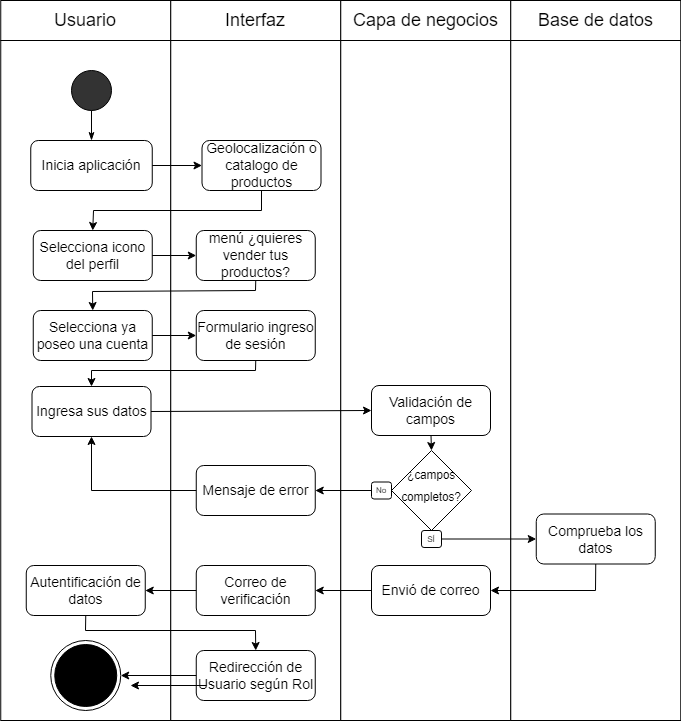

The diagram above was exported from draw.io. Its source (the exported page's mxGraphModel, read from the mxfile embedded in the PNG):
<mxGraphModel dx="1073" dy="621" grid="1" gridSize="10" guides="1" tooltips="1" connect="1" arrows="1" fold="1" page="1" pageScale="1" pageWidth="1100" pageHeight="850" math="0" shadow="0">
  <root>
    <mxCell id="0" />
    <mxCell id="1" parent="0" />
    <mxCell id="66_WrxqZKzrRHVOx23YV-1" value="" style="group" parent="1" vertex="1" connectable="0">
      <mxGeometry x="79.25" y="40" width="680" height="40" as="geometry" />
    </mxCell>
    <mxCell id="66_WrxqZKzrRHVOx23YV-2" value="" style="group" parent="66_WrxqZKzrRHVOx23YV-1" vertex="1" connectable="0">
      <mxGeometry width="170" height="40" as="geometry" />
    </mxCell>
    <mxCell id="66_WrxqZKzrRHVOx23YV-3" value="" style="rounded=0;whiteSpace=wrap;html=1;fontSize=14;fillColor=#FFFFFF;" parent="66_WrxqZKzrRHVOx23YV-2" vertex="1">
      <mxGeometry width="170" height="40" as="geometry" />
    </mxCell>
    <mxCell id="66_WrxqZKzrRHVOx23YV-4" value="&lt;font style=&quot;font-size: 18px;&quot;&gt;Usuario&lt;/font&gt;" style="text;html=1;strokeColor=none;fillColor=none;align=center;verticalAlign=middle;whiteSpace=wrap;rounded=0;" parent="66_WrxqZKzrRHVOx23YV-2" vertex="1">
      <mxGeometry x="55" y="5" width="60" height="30" as="geometry" />
    </mxCell>
    <mxCell id="66_WrxqZKzrRHVOx23YV-5" value="" style="group" parent="66_WrxqZKzrRHVOx23YV-1" vertex="1" connectable="0">
      <mxGeometry x="170" width="170" height="40" as="geometry" />
    </mxCell>
    <mxCell id="66_WrxqZKzrRHVOx23YV-6" value="" style="rounded=0;whiteSpace=wrap;html=1;fontSize=14;fillColor=#FFFFFF;" parent="66_WrxqZKzrRHVOx23YV-5" vertex="1">
      <mxGeometry width="170" height="40" as="geometry" />
    </mxCell>
    <mxCell id="66_WrxqZKzrRHVOx23YV-7" value="&lt;span style=&quot;font-size: 18px;&quot;&gt;Interfaz&lt;/span&gt;" style="text;html=1;strokeColor=none;fillColor=none;align=center;verticalAlign=middle;whiteSpace=wrap;rounded=0;" parent="66_WrxqZKzrRHVOx23YV-5" vertex="1">
      <mxGeometry x="55" y="5" width="60" height="30" as="geometry" />
    </mxCell>
    <mxCell id="66_WrxqZKzrRHVOx23YV-8" value="" style="group" parent="66_WrxqZKzrRHVOx23YV-1" vertex="1" connectable="0">
      <mxGeometry x="340" width="170" height="40" as="geometry" />
    </mxCell>
    <mxCell id="66_WrxqZKzrRHVOx23YV-9" value="" style="rounded=0;whiteSpace=wrap;html=1;fontSize=14;fillColor=#FFFFFF;" parent="66_WrxqZKzrRHVOx23YV-8" vertex="1">
      <mxGeometry width="170" height="40" as="geometry" />
    </mxCell>
    <mxCell id="66_WrxqZKzrRHVOx23YV-10" value="&lt;span style=&quot;font-size: 18px;&quot;&gt;Capa de negocios&lt;/span&gt;" style="text;html=1;strokeColor=none;fillColor=none;align=center;verticalAlign=middle;whiteSpace=wrap;rounded=0;" parent="66_WrxqZKzrRHVOx23YV-8" vertex="1">
      <mxGeometry x="7.5" y="5" width="155" height="30" as="geometry" />
    </mxCell>
    <mxCell id="66_WrxqZKzrRHVOx23YV-11" value="" style="group" parent="66_WrxqZKzrRHVOx23YV-1" vertex="1" connectable="0">
      <mxGeometry x="510" width="170" height="40" as="geometry" />
    </mxCell>
    <mxCell id="66_WrxqZKzrRHVOx23YV-12" value="" style="rounded=0;whiteSpace=wrap;html=1;fontSize=14;fillColor=#FFFFFF;" parent="66_WrxqZKzrRHVOx23YV-11" vertex="1">
      <mxGeometry width="170" height="40" as="geometry" />
    </mxCell>
    <mxCell id="66_WrxqZKzrRHVOx23YV-13" value="&lt;span style=&quot;font-size: 18px;&quot;&gt;Base de datos&lt;/span&gt;" style="text;html=1;strokeColor=none;fillColor=none;align=center;verticalAlign=middle;whiteSpace=wrap;rounded=0;" parent="66_WrxqZKzrRHVOx23YV-11" vertex="1">
      <mxGeometry x="7.5" y="5" width="155" height="30" as="geometry" />
    </mxCell>
    <mxCell id="66_WrxqZKzrRHVOx23YV-14" value="" style="rounded=0;whiteSpace=wrap;html=1;" parent="1" vertex="1">
      <mxGeometry x="79.25" y="80" width="170" height="680" as="geometry" />
    </mxCell>
    <mxCell id="66_WrxqZKzrRHVOx23YV-15" value="" style="rounded=0;whiteSpace=wrap;html=1;" parent="1" vertex="1">
      <mxGeometry x="249.25" y="80" width="170" height="680" as="geometry" />
    </mxCell>
    <mxCell id="66_WrxqZKzrRHVOx23YV-16" value="" style="rounded=0;whiteSpace=wrap;html=1;" parent="1" vertex="1">
      <mxGeometry x="419.25" y="80" width="170" height="680" as="geometry" />
    </mxCell>
    <mxCell id="66_WrxqZKzrRHVOx23YV-17" value="" style="rounded=0;whiteSpace=wrap;html=1;" parent="1" vertex="1">
      <mxGeometry x="589.25" y="80" width="170" height="680" as="geometry" />
    </mxCell>
    <mxCell id="66_WrxqZKzrRHVOx23YV-18" value="" style="ellipse;whiteSpace=wrap;html=1;aspect=fixed;fontSize=18;fillColor=#333333;" parent="1" vertex="1">
      <mxGeometry x="150" y="110" width="40" height="40" as="geometry" />
    </mxCell>
    <mxCell id="66_WrxqZKzrRHVOx23YV-19" value="Inicia aplicación" style="rounded=1;whiteSpace=wrap;html=1;fontSize=14;" parent="1" vertex="1">
      <mxGeometry x="109.25" y="180" width="121.5" height="50" as="geometry" />
    </mxCell>
    <mxCell id="66_WrxqZKzrRHVOx23YV-20" value="" style="endArrow=none;html=1;rounded=0;fontSize=18;entryX=0.5;entryY=1;entryDx=0;entryDy=0;exitX=0.5;exitY=0;exitDx=0;exitDy=0;startArrow=classicThin;startFill=1;" parent="1" source="66_WrxqZKzrRHVOx23YV-19" target="66_WrxqZKzrRHVOx23YV-18" edge="1">
      <mxGeometry width="50" height="50" relative="1" as="geometry">
        <mxPoint x="365.75" y="440" as="sourcePoint" />
        <mxPoint x="415.75" y="390" as="targetPoint" />
      </mxGeometry>
    </mxCell>
    <mxCell id="66_WrxqZKzrRHVOx23YV-21" value="Geolocalización o catalogo de productos" style="rounded=1;whiteSpace=wrap;html=1;fontSize=14;" parent="1" vertex="1">
      <mxGeometry x="280.5" y="180" width="119" height="50" as="geometry" />
    </mxCell>
    <mxCell id="66_WrxqZKzrRHVOx23YV-22" value="" style="endArrow=classic;html=1;rounded=0;exitX=1;exitY=0.5;exitDx=0;exitDy=0;entryX=0;entryY=0.5;entryDx=0;entryDy=0;" parent="1" source="66_WrxqZKzrRHVOx23YV-19" target="66_WrxqZKzrRHVOx23YV-21" edge="1">
      <mxGeometry width="50" height="50" relative="1" as="geometry">
        <mxPoint x="195.75" y="310" as="sourcePoint" />
        <mxPoint x="245.75" y="260" as="targetPoint" />
      </mxGeometry>
    </mxCell>
    <mxCell id="66_WrxqZKzrRHVOx23YV-23" value="Selecciona icono del perfil" style="rounded=1;whiteSpace=wrap;html=1;fontSize=14;" parent="1" vertex="1">
      <mxGeometry x="111.75" y="270" width="119" height="50" as="geometry" />
    </mxCell>
    <mxCell id="66_WrxqZKzrRHVOx23YV-24" value="" style="endArrow=classic;html=1;rounded=0;entryX=0.5;entryY=0;entryDx=0;entryDy=0;exitX=0.5;exitY=1;exitDx=0;exitDy=0;" parent="1" source="66_WrxqZKzrRHVOx23YV-21" target="66_WrxqZKzrRHVOx23YV-23" edge="1">
      <mxGeometry width="50" height="50" relative="1" as="geometry">
        <mxPoint x="195.75" y="310" as="sourcePoint" />
        <mxPoint x="245.75" y="260" as="targetPoint" />
        <Array as="points">
          <mxPoint x="340" y="250" />
          <mxPoint x="172" y="250" />
        </Array>
      </mxGeometry>
    </mxCell>
    <mxCell id="66_WrxqZKzrRHVOx23YV-25" value="menú ¿quieres vender tus productos?" style="rounded=1;whiteSpace=wrap;html=1;fontSize=14;" parent="1" vertex="1">
      <mxGeometry x="274.75" y="270" width="119" height="50" as="geometry" />
    </mxCell>
    <mxCell id="66_WrxqZKzrRHVOx23YV-26" value="" style="endArrow=classic;html=1;rounded=0;exitX=1;exitY=0.5;exitDx=0;exitDy=0;entryX=0;entryY=0.5;entryDx=0;entryDy=0;" parent="1" source="66_WrxqZKzrRHVOx23YV-23" target="66_WrxqZKzrRHVOx23YV-25" edge="1">
      <mxGeometry width="50" height="50" relative="1" as="geometry">
        <mxPoint x="350" y="290" as="sourcePoint" />
        <mxPoint x="400" y="240" as="targetPoint" />
      </mxGeometry>
    </mxCell>
    <mxCell id="66_WrxqZKzrRHVOx23YV-27" value="Selecciona ya poseo una cuenta" style="rounded=1;whiteSpace=wrap;html=1;fontSize=14;" parent="1" vertex="1">
      <mxGeometry x="111.75" y="350" width="119" height="50" as="geometry" />
    </mxCell>
    <mxCell id="66_WrxqZKzrRHVOx23YV-28" value="" style="endArrow=classic;html=1;rounded=0;entryX=0.5;entryY=0;entryDx=0;entryDy=0;exitX=0.5;exitY=1;exitDx=0;exitDy=0;" parent="1" source="66_WrxqZKzrRHVOx23YV-25" target="66_WrxqZKzrRHVOx23YV-27" edge="1">
      <mxGeometry width="50" height="50" relative="1" as="geometry">
        <mxPoint x="350" y="290" as="sourcePoint" />
        <mxPoint x="400" y="240" as="targetPoint" />
        <Array as="points">
          <mxPoint x="334" y="330" />
          <mxPoint x="171" y="331" />
        </Array>
      </mxGeometry>
    </mxCell>
    <mxCell id="66_WrxqZKzrRHVOx23YV-29" value="Formulario ingreso de sesión" style="rounded=1;whiteSpace=wrap;html=1;fontSize=14;" parent="1" vertex="1">
      <mxGeometry x="274.75" y="350" width="119" height="50" as="geometry" />
    </mxCell>
    <mxCell id="66_WrxqZKzrRHVOx23YV-30" value="" style="endArrow=classic;html=1;rounded=0;exitX=1;exitY=0.5;exitDx=0;exitDy=0;entryX=0;entryY=0.5;entryDx=0;entryDy=0;" parent="1" source="66_WrxqZKzrRHVOx23YV-27" target="66_WrxqZKzrRHVOx23YV-29" edge="1">
      <mxGeometry width="50" height="50" relative="1" as="geometry">
        <mxPoint x="270" y="340" as="sourcePoint" />
        <mxPoint x="320" y="290" as="targetPoint" />
      </mxGeometry>
    </mxCell>
    <mxCell id="66_WrxqZKzrRHVOx23YV-32" value="" style="group" parent="1" vertex="1" connectable="0">
      <mxGeometry x="450" y="490" width="100" height="97" as="geometry" />
    </mxCell>
    <mxCell id="66_WrxqZKzrRHVOx23YV-33" value="&lt;font style=&quot;line-height: 0; font-size: 14px;&quot;&gt;&lt;sup style=&quot;&quot;&gt;¿campos completos?&lt;/sup&gt;&lt;/font&gt;" style="rhombus;whiteSpace=wrap;html=1;fontSize=18;fillColor=#FFFFFF;align=center;" parent="66_WrxqZKzrRHVOx23YV-32" vertex="1">
      <mxGeometry x="20" width="80" height="80" as="geometry" />
    </mxCell>
    <mxCell id="66_WrxqZKzrRHVOx23YV-34" value="No" style="rounded=1;whiteSpace=wrap;html=1;fontSize=8;fillColor=#FFFFFF;" parent="66_WrxqZKzrRHVOx23YV-32" vertex="1">
      <mxGeometry y="31.5" width="20" height="17" as="geometry" />
    </mxCell>
    <mxCell id="66_WrxqZKzrRHVOx23YV-35" value="SÍ" style="rounded=1;whiteSpace=wrap;html=1;fontSize=8;fillColor=#FFFFFF;" parent="66_WrxqZKzrRHVOx23YV-32" vertex="1">
      <mxGeometry x="50" y="80" width="20" height="17" as="geometry" />
    </mxCell>
    <mxCell id="66_WrxqZKzrRHVOx23YV-36" value="Comprueba los datos" style="rounded=1;whiteSpace=wrap;html=1;fontSize=14;" parent="1" vertex="1">
      <mxGeometry x="614.75" y="553.5" width="119" height="50" as="geometry" />
    </mxCell>
    <mxCell id="66_WrxqZKzrRHVOx23YV-38" value="Mensaje de error" style="rounded=1;whiteSpace=wrap;html=1;fontSize=14;" parent="1" vertex="1">
      <mxGeometry x="274.75" y="505" width="119" height="50" as="geometry" />
    </mxCell>
    <mxCell id="66_WrxqZKzrRHVOx23YV-39" value="" style="endArrow=classic;html=1;rounded=0;entryX=1;entryY=0.5;entryDx=0;entryDy=0;exitX=0;exitY=0.5;exitDx=0;exitDy=0;" parent="1" source="66_WrxqZKzrRHVOx23YV-34" target="66_WrxqZKzrRHVOx23YV-38" edge="1">
      <mxGeometry width="50" height="50" relative="1" as="geometry">
        <mxPoint x="310" y="410" as="sourcePoint" />
        <mxPoint x="360" y="360" as="targetPoint" />
        <Array as="points" />
      </mxGeometry>
    </mxCell>
    <mxCell id="66_WrxqZKzrRHVOx23YV-43" value="Redirección de Usuario según Rol" style="rounded=1;whiteSpace=wrap;html=1;fontSize=14;" parent="1" vertex="1">
      <mxGeometry x="274.75" y="690" width="119" height="50" as="geometry" />
    </mxCell>
    <mxCell id="66_WrxqZKzrRHVOx23YV-48" value="" style="endArrow=classic;html=1;rounded=0;exitX=0;exitY=0.5;exitDx=0;exitDy=0;entryX=1;entryY=0.5;entryDx=0;entryDy=0;" parent="1" source="66_WrxqZKzrRHVOx23YV-43" target="66_WrxqZKzrRHVOx23YV-51" edge="1">
      <mxGeometry width="50" height="50" relative="1" as="geometry">
        <mxPoint x="420" y="880" as="sourcePoint" />
        <mxPoint x="334" y="970" as="targetPoint" />
        <Array as="points" />
      </mxGeometry>
    </mxCell>
    <mxCell id="66_WrxqZKzrRHVOx23YV-51" value="" style="ellipse;html=1;shape=endState;fillColor=#000000;strokeColor=#000000;" parent="1" vertex="1">
      <mxGeometry x="129.25" y="680" width="70" height="70" as="geometry" />
    </mxCell>
    <mxCell id="SkoNWOHZ75BHumFv8sMI-2" value="Ingresa sus datos" style="rounded=1;whiteSpace=wrap;html=1;fontSize=14;" parent="1" vertex="1">
      <mxGeometry x="110.5" y="426" width="119" height="50" as="geometry" />
    </mxCell>
    <mxCell id="SkoNWOHZ75BHumFv8sMI-3" value="" style="endArrow=classic;html=1;rounded=0;exitX=0.5;exitY=1;exitDx=0;exitDy=0;entryX=0.5;entryY=0;entryDx=0;entryDy=0;" parent="1" source="66_WrxqZKzrRHVOx23YV-29" target="SkoNWOHZ75BHumFv8sMI-2" edge="1">
      <mxGeometry width="50" height="50" relative="1" as="geometry">
        <mxPoint x="304.25" y="398.5" as="sourcePoint" />
        <mxPoint x="139.99999999999977" y="438.5" as="targetPoint" />
        <Array as="points">
          <mxPoint x="334" y="410" />
          <mxPoint x="170" y="410" />
        </Array>
      </mxGeometry>
    </mxCell>
    <mxCell id="SkoNWOHZ75BHumFv8sMI-4" value="Validación de campos" style="rounded=1;whiteSpace=wrap;html=1;fontSize=14;" parent="1" vertex="1">
      <mxGeometry x="450" y="425" width="119" height="50" as="geometry" />
    </mxCell>
    <mxCell id="SkoNWOHZ75BHumFv8sMI-5" value="" style="endArrow=classic;html=1;rounded=0;exitX=1;exitY=0.5;exitDx=0;exitDy=0;entryX=0;entryY=0.5;entryDx=0;entryDy=0;" parent="1" source="SkoNWOHZ75BHumFv8sMI-2" target="SkoNWOHZ75BHumFv8sMI-4" edge="1">
      <mxGeometry width="50" height="50" relative="1" as="geometry">
        <mxPoint x="320" y="490" as="sourcePoint" />
        <mxPoint x="370" y="440" as="targetPoint" />
      </mxGeometry>
    </mxCell>
    <mxCell id="SkoNWOHZ75BHumFv8sMI-6" value="" style="endArrow=classic;html=1;rounded=0;exitX=0.5;exitY=1;exitDx=0;exitDy=0;entryX=0.5;entryY=0;entryDx=0;entryDy=0;" parent="1" source="SkoNWOHZ75BHumFv8sMI-4" target="66_WrxqZKzrRHVOx23YV-33" edge="1">
      <mxGeometry width="50" height="50" relative="1" as="geometry">
        <mxPoint x="320" y="490" as="sourcePoint" />
        <mxPoint x="370" y="440" as="targetPoint" />
        <Array as="points" />
      </mxGeometry>
    </mxCell>
    <mxCell id="SkoNWOHZ75BHumFv8sMI-7" value="" style="endArrow=classic;html=1;rounded=0;exitX=0;exitY=0.5;exitDx=0;exitDy=0;entryX=0.5;entryY=1;entryDx=0;entryDy=0;" parent="1" source="66_WrxqZKzrRHVOx23YV-38" target="SkoNWOHZ75BHumFv8sMI-2" edge="1">
      <mxGeometry width="50" height="50" relative="1" as="geometry">
        <mxPoint x="320" y="490" as="sourcePoint" />
        <mxPoint x="370" y="440" as="targetPoint" />
        <Array as="points">
          <mxPoint x="170" y="530" />
        </Array>
      </mxGeometry>
    </mxCell>
    <mxCell id="SkoNWOHZ75BHumFv8sMI-8" value="" style="endArrow=classic;html=1;rounded=0;exitX=1;exitY=0.5;exitDx=0;exitDy=0;entryX=0;entryY=0.5;entryDx=0;entryDy=0;" parent="1" source="66_WrxqZKzrRHVOx23YV-35" target="66_WrxqZKzrRHVOx23YV-36" edge="1">
      <mxGeometry width="50" height="50" relative="1" as="geometry">
        <mxPoint x="320" y="610" as="sourcePoint" />
        <mxPoint x="880" y="540" as="targetPoint" />
        <Array as="points" />
      </mxGeometry>
    </mxCell>
    <mxCell id="9CzFbfIQdCIjyJ4bYTKR-1" value="Correo de verificación" style="rounded=1;whiteSpace=wrap;html=1;fontSize=14;" parent="1" vertex="1">
      <mxGeometry x="274.75" y="605" width="119" height="50" as="geometry" />
    </mxCell>
    <mxCell id="9CzFbfIQdCIjyJ4bYTKR-2" value="Autentificación de datos" style="rounded=1;whiteSpace=wrap;html=1;fontSize=14;" parent="1" vertex="1">
      <mxGeometry x="104.75" y="605" width="119" height="50" as="geometry" />
    </mxCell>
    <mxCell id="9CzFbfIQdCIjyJ4bYTKR-3" value="" style="endArrow=classic;html=1;rounded=0;exitX=0;exitY=0.5;exitDx=0;exitDy=0;entryX=1;entryY=0.5;entryDx=0;entryDy=0;" parent="1" source="9CzFbfIQdCIjyJ4bYTKR-1" target="9CzFbfIQdCIjyJ4bYTKR-2" edge="1">
      <mxGeometry width="50" height="50" relative="1" as="geometry">
        <mxPoint x="520" y="610" as="sourcePoint" />
        <mxPoint x="570" y="560" as="targetPoint" />
      </mxGeometry>
    </mxCell>
    <mxCell id="VZqoj3TSX4tvrEDaEYz1-8" value="Envió de correo" style="rounded=1;whiteSpace=wrap;html=1;fontSize=14;" parent="1" vertex="1">
      <mxGeometry x="450" y="605" width="119" height="50" as="geometry" />
    </mxCell>
    <mxCell id="VZqoj3TSX4tvrEDaEYz1-9" value="" style="endArrow=classic;html=1;rounded=0;exitX=0.5;exitY=1;exitDx=0;exitDy=0;entryX=1;entryY=0.5;entryDx=0;entryDy=0;" parent="1" source="66_WrxqZKzrRHVOx23YV-36" target="VZqoj3TSX4tvrEDaEYz1-8" edge="1">
      <mxGeometry width="50" height="50" relative="1" as="geometry">
        <mxPoint x="490" y="530" as="sourcePoint" />
        <mxPoint x="540" y="480" as="targetPoint" />
        <Array as="points">
          <mxPoint x="674" y="630" />
        </Array>
      </mxGeometry>
    </mxCell>
    <mxCell id="VZqoj3TSX4tvrEDaEYz1-10" value="" style="endArrow=classic;html=1;rounded=0;exitX=0;exitY=0.5;exitDx=0;exitDy=0;entryX=1;entryY=0.5;entryDx=0;entryDy=0;" parent="1" source="VZqoj3TSX4tvrEDaEYz1-8" target="9CzFbfIQdCIjyJ4bYTKR-1" edge="1">
      <mxGeometry width="50" height="50" relative="1" as="geometry">
        <mxPoint x="490" y="530" as="sourcePoint" />
        <mxPoint x="540" y="480" as="targetPoint" />
      </mxGeometry>
    </mxCell>
    <mxCell id="VZqoj3TSX4tvrEDaEYz1-11" value="" style="endArrow=classic;html=1;rounded=0;exitX=0.5;exitY=1;exitDx=0;exitDy=0;entryX=0.5;entryY=0;entryDx=0;entryDy=0;" parent="1" source="9CzFbfIQdCIjyJ4bYTKR-2" target="66_WrxqZKzrRHVOx23YV-43" edge="1">
      <mxGeometry width="50" height="50" relative="1" as="geometry">
        <mxPoint x="490" y="630" as="sourcePoint" />
        <mxPoint x="540" y="580" as="targetPoint" />
        <Array as="points">
          <mxPoint x="164" y="670" />
          <mxPoint x="334" y="670" />
        </Array>
      </mxGeometry>
    </mxCell>
    <mxCell id="P3A-82XtiuBWqQVxxG7S-4" value="" style="endArrow=classic;html=1;rounded=0;exitX=0;exitY=0.5;exitDx=0;exitDy=0;entryX=1;entryY=0.5;entryDx=0;entryDy=0;" parent="1" edge="1">
      <mxGeometry width="50" height="50" relative="1" as="geometry">
        <mxPoint x="285" y="725" as="sourcePoint" />
        <mxPoint x="209" y="725" as="targetPoint" />
        <Array as="points" />
      </mxGeometry>
    </mxCell>
  </root>
</mxGraphModel>